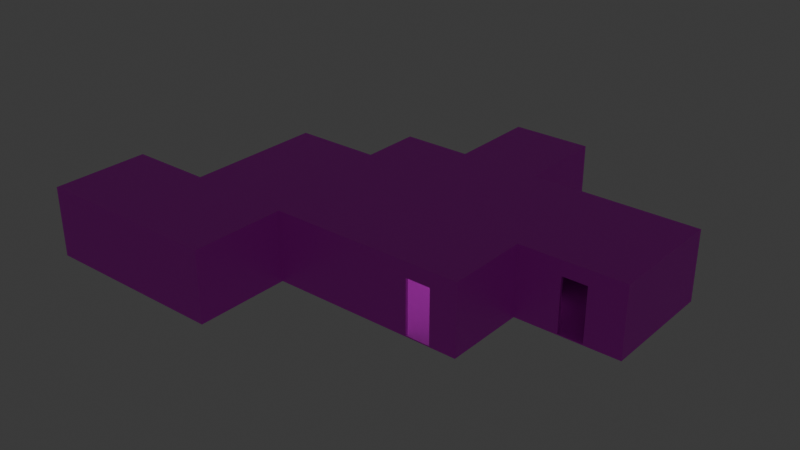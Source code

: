 # Source: v0.3.blend  (saved by Blender 5.1.29; exported with 4.5.12 LTS)
import bpy
from mathutils import Matrix  # noqa: F401  (used for matrix-valued properties, if any)

bpy.ops.wm.read_factory_settings(use_empty=True)
scene = bpy.context.scene
scene.name = 'Scene'

# ---- collections
col_collection = bpy.data.collections.new('Collection'); scene.collection.children.link(col_collection)

# ---- images (referenced by path relative to the original .blend; pixels are not part of the script)
import os
ASSET_DIR = os.environ.get("B2B_ASSET_DIR", "")  # directory of the original .blend (textures are referenced by path, not embedded)
HERE = os.path.dirname(os.path.abspath(__file__))  # packed textures are extracted next to this script under _unpacked/

def load_image(name, relpath, width, height, colorspace="sRGB"):
    """Load a texture the original file referenced (path relative to the .blend, or extracted next to this script)."""
    p = next((c for c in (os.path.join(HERE, relpath), os.path.join(ASSET_DIR, relpath)) if relpath and os.path.exists(c)), "")
    if p:
        img = bpy.data.images.load(p, check_existing=True)
        img.name = name
    else:  # same state as the original file: an image datablock whose file is absent (Cycles renders it pink)
        img = bpy.data.images.new(name, width, height)
        img.source = "FILE"
        img.filepath = "//" + (relpath or name)
    img.colorspace_settings.name = colorspace
    return img
img_concretew32bit_png = load_image('concreteW32bit.png', 'concreteW32bit.png', 1024, 1024, 'sRGB')
img_tilefloor16bit_png = load_image('tileFloor16bit.png', 'tileFloor16bit.png', 1024, 1024, 'sRGB')

# ---- materials (node trees are filled in below, after node groups)
mat_material_002 = bpy.data.materials.new('Material.002')
mat_material_001 = bpy.data.materials.new('Material.001')

# ---- material node trees
mat_material_002.use_nodes = True; mat_material_002.node_tree.nodes.clear()
_N = mat_material_002.node_tree.nodes; _L = mat_material_002.node_tree.links
n0 = _N.new('ShaderNodeBsdfPrincipled'); n0.name = 'Principled BSDF'; n0.location = (-200, 100)
n1 = _N.new('ShaderNodeOutputMaterial'); n1.name = 'Material Output'; n1.location = (200, 100)
n2 = _N.new('ShaderNodeTexImage'); n2.name = 'Image Texture'; n2.location = (-490, 80)
n2.image = img_concretew32bit_png
_L.new(n0.outputs[0], n1.inputs[0])
_L.new(n2.outputs[0], n0.inputs[0])
n1.is_active_output = True
mat_material_001.use_nodes = True; mat_material_001.node_tree.nodes.clear()
_N = mat_material_001.node_tree.nodes; _L = mat_material_001.node_tree.links
n0 = _N.new('ShaderNodeBsdfPrincipled'); n0.name = 'Principled BSDF'; n0.location = (-200, 100)
n1 = _N.new('ShaderNodeOutputMaterial'); n1.name = 'Material Output'; n1.location = (200, 100)
n2 = _N.new('ShaderNodeTexImage'); n2.name = 'Image Texture'; n2.location = (-490, 80)
n2.image = img_tilefloor16bit_png
_L.new(n0.outputs[0], n1.inputs[0])
_L.new(n2.outputs[0], n0.inputs[0])
n1.is_active_output = True

# ---- world
world_world = bpy.data.worlds.new('World'); scene.world = world_world
world_world.use_nodes = True; world_world.node_tree.nodes.clear()
_N = world_world.node_tree.nodes; _L = world_world.node_tree.links
n0 = _N.new('ShaderNodeOutputWorld'); n0.name = 'World Output'; n0.location = (200, 100)
n1 = _N.new('ShaderNodeBackground'); n1.name = 'Background'; n1.location = (-200, 100)
n1.inputs[0].default_value = (0.05088, 0.05088, 0.05088, 1.0)
_L.new(n1.outputs[0], n0.inputs[0])
n0.is_active_output = True
world_world.color = (0.05088, 0.05088, 0.05088)
world_world.sun_shadow_jitter_overblur = 0.0

# ---- lights
light_area = bpy.data.lights.new('Area', 'AREA')
light_area.energy = 22.6
light_area.size = 1.0
light_area.size_y = 1.0

# ---- meshes
me_plane = bpy.data.meshes.new('Plane')
me_plane.from_pydata([(-0.05, -2.325, 0.0), (0.05, -2.325, 0.0), (-0.05, -2.425, 0.0), (0.05, -2.425, 0.0), (-0.05, 0.5728, 0.0), (0.05, 0.5728, 0.0), (-0.05, 0.6728, 0.0), (0.05, 0.6728, 0.0), (-0.05, 1.249, 0.0), (0.05, 1.249, 0.0), (-0.05, 2.149, 0.0), (0.05, 2.149, 0.0), (-0.05003, 4.869, 0.0), (0.05, 4.869, 0.0), (-0.9129, -2.325, 0.0), (-0.9129, -2.425, 0.0), (-1.813, -2.325, 0.0), (-1.813, -2.425, 0.0), (-7.038, -2.325, 0.0), (-7.038, -2.425, 0.0), (-7.138, -2.325, 0.0), (-7.138, -2.425, 0.0), (-7.038, -5.795, 0.0), (-7.138, -5.795, 0.0), (-7.038, -5.895, 0.0), (-7.138, -5.895, 0.0), (-13.84, -5.795, 0.0), (-13.84, -5.895, 0.0), (-13.94, -5.795, 0.0), (-13.94, -5.895, 0.0), (-13.84, -3.716, 0.0), (-13.94, -3.716, 0.0), (-13.84, -2.716, 0.0), (-13.94, -2.716, 0.0), (-13.84, -2.425, 0.0), (-13.94, -2.425, 0.0), (-13.84, -2.325, 0.0), (-13.94, -2.325, 0.0), (-10.9, -2.425, 0.0), (-10.9, -2.325, 0.0), (-10.8, -2.425, 0.0), (-10.8, -2.325, 0.0), (-9.422, -2.425, 0.0), (-9.422, -2.325, 0.0), (-8.522, -2.425, 0.0), (-8.522, -2.325, 0.0), (-7.717, -2.425, 0.0), (-7.717, -2.325, 0.0), (-7.617, -2.425, 0.0), (-7.617, -2.325, 0.0), (-10.9, 2.678, 0.0), (-10.8, 2.678, 0.0), (-7.717, -1.423, 0.0), (-7.617, -1.423, 0.0), (-7.717, -0.5234, 0.0), (-7.617, -0.5234, 0.0), (-10.9, 2.778, 0.0), (-10.8, 2.778, 0.0), (-7.717, 2.678, 0.0), (-7.717, 2.778, 0.0), (-7.617, 2.678, 0.0), (-7.617, 2.778, 0.0), (-7.617, 2.678, 0.0), (-7.717, 4.869, 0.0), (-7.617, 4.869, 0.0), (-7.717, 4.969, 0.0), (-7.617, 4.969, 0.0), (-0.05003, 4.969, 0.0), (0.05, 4.969, 0.0), (1.636, 0.5728, 0.0), (1.636, 0.6728, 0.0), (3.738, 4.869, 0.0), (3.738, 4.969, 0.0), (2.536, 0.5728, 0.0), (2.536, 0.6728, 0.0), (3.739, 0.5728, 0.0), (3.739, 0.6728, 0.0), (3.839, 0.5728, 0.0), (3.838, 0.673, 0.0), (3.838, 4.869, 0.0), (3.838, 4.969, 0.0), (3.738, 0.6732, 0.0), (-5.201, 4.969, 0.0), (-5.201, 4.869, 0.0), (-5.101, 4.969, 0.0), (-5.101, 4.869, 0.0), (-4.169, 4.969, 0.0), (-4.169, 4.869, 0.0), (-3.269, 4.969, 0.0), (-3.269, 4.869, 0.0), (-2.393, 4.969, 0.0), (-2.393, 4.869, 0.0), (-2.293, 4.969, 0.0), (-2.293, 4.869, 0.0), (-5.201, 8.19, 0.0), (-5.101, 8.19, 0.0), (-2.393, 8.194, 0.0), (-2.293, 8.194, 0.0), (-5.201, 8.29, 0.0), (-5.101, 8.29, 0.0), (-2.393, 8.294, 0.0), (-2.293, 8.294, 0.0), (-0.05, -2.325, 2.0), (0.05, -2.325, 2.0), (-0.05, -2.425, 2.0), (0.05, -2.425, 2.0), (-0.05, 0.5728, 2.0), (0.05, 0.5728, 2.0), (-0.05, 0.6728, 2.0), (0.05, 0.6728, 2.0), (-0.05, 1.249, 2.0), (0.05, 1.249, 2.0), (-0.05, 2.149, 2.0), (0.05, 2.149, 2.0), (-0.05003, 4.869, 2.0), (0.05, 4.869, 2.0), (-0.9129, -2.425, 2.0), (-0.9129, -2.325, 2.0), (-1.813, -2.425, 2.0), (-1.813, -2.325, 2.0), (-7.038, -2.425, 2.0), (-7.038, -2.325, 2.0), (-7.138, -2.425, 2.0), (-7.138, -2.325, 2.0), (-7.038, -5.795, 2.0), (-7.138, -5.795, 2.0), (-7.038, -5.895, 2.0), (-7.138, -5.895, 2.0), (-13.84, -5.895, 2.0), (-13.84, -5.795, 2.0), (-13.94, -5.895, 2.0), (-13.94, -5.795, 2.0), (-13.94, -3.716, 2.0), (-13.84, -3.716, 2.0), (-13.94, -2.716, 2.0), (-13.84, -2.716, 2.0), (-13.94, -2.425, 2.0), (-13.84, -2.425, 2.0), (-13.94, -2.325, 2.0), (-13.84, -2.325, 2.0), (-10.9, -2.325, 2.0), (-10.9, -2.425, 2.0), (-10.8, -2.325, 2.0), (-10.8, -2.425, 2.0), (-9.422, -2.325, 2.0), (-9.422, -2.425, 2.0), (-8.522, -2.325, 2.0), (-8.522, -2.425, 2.0), (-7.717, -2.325, 2.0), (-7.717, -2.425, 2.0), (-7.617, -2.325, 2.0), (-7.617, -2.425, 2.0), (-7.617, -1.423, 2.0), (-7.717, -1.423, 2.0), (-10.9, 2.678, 2.0), (-10.8, 2.678, 2.0), (-7.717, -0.5234, 2.0), (-7.617, -0.5234, 2.0), (-10.9, 2.778, 2.0), (-10.8, 2.778, 2.0), (-7.717, 2.778, 2.0), (-7.717, 2.678, 2.0), (-7.617, 2.778, 2.0), (-7.617, 2.678, 2.0), (-7.617, 2.678, 2.0), (-7.717, 4.869, 2.0), (-7.617, 4.869, 2.0), (-7.717, 4.969, 2.0), (-7.617, 4.969, 2.0), (-0.05003, 4.969, 2.0), (0.05, 4.969, 2.0), (1.636, 0.6728, 2.0), (1.636, 0.5728, 2.0), (3.738, 4.969, 2.0), (3.738, 4.869, 2.0), (2.536, 0.6728, 2.0), (2.536, 0.5728, 2.0), (3.739, 0.6728, 2.0), (3.739, 0.5728, 2.0), (3.838, 0.673, 2.0), (3.839, 0.5728, 2.0), (3.838, 4.969, 2.0), (3.838, 4.869, 2.0), (3.738, 0.6732, 2.0), (-5.201, 4.969, 2.0), (-5.201, 4.869, 2.0), (-5.101, 4.969, 2.0), (-5.101, 4.869, 2.0), (-4.169, 4.969, 2.0), (-4.169, 4.869, 2.0), (-3.269, 4.969, 2.0), (-3.269, 4.869, 2.0), (-2.393, 4.969, 2.0), (-2.393, 4.869, 2.0), (-2.293, 4.969, 2.0), (-2.293, 4.869, 2.0), (-5.201, 8.19, 2.0), (-5.101, 8.19, 2.0), (-2.393, 8.194, 2.0), (-2.293, 8.194, 2.0), (-5.201, 8.29, 2.0), (-5.101, 8.29, 2.0), (-2.393, 8.294, 2.0), (-2.293, 8.294, 2.0), (-0.05, -2.325, 2.5), (0.05, -2.325, 2.5), (-0.05, -2.425, 2.5), (0.05, -2.425, 2.5), (-0.05, 0.5728, 2.5), (0.05, 0.5728, 2.5), (-0.05, 0.6728, 2.5), (0.05, 0.6728, 2.5), (-0.05, 1.249, 2.5), (0.05, 1.249, 2.5), (-0.05, 2.149, 2.5), (0.05, 2.149, 2.5), (-0.05003, 4.869, 2.5), (0.05, 4.869, 2.5), (-0.9129, -2.425, 2.5), (-0.9129, -2.325, 2.5), (-1.813, -2.425, 2.5), (-1.813, -2.325, 2.5), (-7.038, -2.425, 2.5), (-7.038, -2.325, 2.5), (-7.138, -2.425, 2.5), (-7.138, -2.325, 2.5), (-7.038, -5.795, 2.5), (-7.138, -5.795, 2.5), (-7.038, -5.895, 2.5), (-7.138, -5.895, 2.5), (-13.84, -5.895, 2.5), (-13.84, -5.795, 2.5), (-13.94, -5.895, 2.5), (-13.94, -5.795, 2.5), (-13.94, -3.716, 2.5), (-13.84, -3.716, 2.5), (-13.94, -2.716, 2.5), (-13.84, -2.716, 2.5), (-13.94, -2.425, 2.5), (-13.84, -2.425, 2.5), (-13.94, -2.325, 2.5), (-13.84, -2.325, 2.5), (-10.9, -2.325, 2.5), (-10.9, -2.425, 2.5), (-10.8, -2.325, 2.5), (-10.8, -2.425, 2.5), (-9.422, -2.325, 2.5), (-9.422, -2.425, 2.5), (-8.522, -2.325, 2.5), (-8.522, -2.425, 2.5), (-7.717, -2.325, 2.5), (-7.717, -2.425, 2.5), (-7.617, -2.325, 2.5), (-7.617, -2.425, 2.5), (-7.617, -1.423, 2.5), (-7.717, -1.423, 2.5), (-10.9, 2.678, 2.5), (-10.8, 2.678, 2.5), (-7.717, -0.5234, 2.5), (-7.617, -0.5234, 2.5), (-10.9, 2.778, 2.5), (-10.8, 2.778, 2.5), (-7.717, 2.778, 2.5), (-7.717, 2.678, 2.5), (-7.617, 2.778, 2.5), (-7.617, 2.678, 2.5), (-7.617, 2.678, 2.5), (-7.717, 4.869, 2.5), (-7.617, 4.869, 2.5), (-7.717, 4.969, 2.5), (-7.617, 4.969, 2.5), (-0.05003, 4.969, 2.5), (0.05, 4.969, 2.5), (1.636, 0.6728, 2.5), (1.636, 0.5728, 2.5), (3.738, 4.969, 2.5), (3.738, 4.869, 2.5), (2.536, 0.6728, 2.5), (2.536, 0.5728, 2.5), (3.739, 0.6728, 2.5), (3.739, 0.5728, 2.5), (3.838, 0.673, 2.5), (3.839, 0.5728, 2.5), (3.838, 4.969, 2.5), (3.838, 4.869, 2.5), (3.738, 0.6732, 2.5), (-5.201, 4.969, 2.5), (-5.201, 4.869, 2.5), (-5.101, 4.969, 2.5), (-5.101, 4.869, 2.5), (-4.169, 4.969, 2.5), (-4.169, 4.869, 2.5), (-3.269, 4.969, 2.5), (-3.269, 4.869, 2.5), (-2.393, 4.969, 2.5), (-2.393, 4.869, 2.5), (-2.293, 4.969, 2.5), (-2.293, 4.869, 2.5), (-5.201, 8.19, 2.5), (-5.101, 8.19, 2.5), (-2.393, 8.194, 2.5), (-2.293, 8.194, 2.5), (-5.201, 8.29, 2.5), (-5.101, 8.29, 2.5), (-2.393, 8.294, 2.5), (-2.293, 8.294, 2.5)], [], [(58, 161, 155, 51), (91, 193, 191, 89), (57, 159, 160, 59), (88, 190, 192, 90), (22, 124, 126, 24), (50, 154, 158, 56), (24, 126, 127, 25), (23, 125, 122, 21), (56, 158, 159, 57), (89, 191, 190, 88), (19, 120, 124, 22), (87, 189, 187, 85), (84, 186, 188, 86), (20, 123, 121, 18), (55, 157, 156, 54), (86, 188, 189, 87), (39, 140, 154, 50), (51, 155, 142, 41), (85, 187, 185, 83), (18, 121, 119, 16), (47, 148, 153, 52), (17, 118, 120, 19), (49, 150, 123, 20), (83, 185, 166, 64), (66, 168, 184, 82), (52, 153, 152, 53), (21, 122, 151, 48), (79, 182, 179, 78), (16, 119, 118, 17), (53, 152, 150, 49), (78, 179, 183, 81), (14, 117, 102, 0), (81, 183, 174, 71), (2, 104, 116, 15), (48, 151, 149, 46), (15, 116, 117, 14), (72, 173, 181, 80), (13, 115, 113, 11), (46, 149, 147, 44), (80, 181, 182, 79), (10, 112, 114, 12), (45, 146, 148, 47), (76, 177, 179, 78), (77, 180, 178, 75), (78, 179, 180, 77), (74, 175, 177, 76), (11, 113, 112, 10), (125, 227, 224, 122), (162, 264, 265, 163), (114, 216, 297, 195), (120, 222, 226, 124), (161, 263, 257, 155), (194, 296, 271, 169), (159, 261, 262, 160), (195, 297, 295, 193), (123, 225, 223, 121), (154, 256, 260, 158), (193, 295, 293, 191), (121, 223, 221, 119), (158, 260, 261, 159), (190, 292, 294, 192), (118, 220, 222, 120), (157, 156, 258, 259), (140, 242, 256, 154), (191, 190, 292, 293), (119, 118, 220, 221), (155, 257, 244, 142), (189, 291, 289, 187), (117, 219, 204, 102), (148, 250, 255, 153), (186, 288, 290, 188), (104, 206, 218, 116), (150, 252, 225, 123), (188, 189, 291, 290), (116, 218, 219, 117), (115, 217, 215, 113), (153, 152, 254, 255), (187, 289, 287, 185), (112, 214, 216, 114), (122, 224, 253, 151), (152, 254, 252, 150), (185, 287, 268, 166), (113, 112, 214, 215), (168, 270, 286, 184), (111, 213, 211, 109), (151, 253, 251, 149), (108, 210, 212, 110), (182, 284, 281, 179), (110, 111, 213, 212), (149, 251, 249, 147), (179, 281, 285, 183), (106, 208, 210, 108), (146, 248, 250, 148), (183, 285, 276, 174), (25, 127, 128, 27), (61, 162, 163, 60), (26, 129, 125, 23), (29, 130, 131, 28), (93, 195, 193, 91), (60, 163, 161, 58), (27, 128, 130, 29), (92, 194, 169, 67), (62, 164, 157, 55), (12, 114, 195, 93), (58, 161, 164, 62), (31, 132, 133, 30), (54, 156, 161, 58), (28, 131, 132, 31), (30, 133, 129, 26), (97, 199, 194, 92), (64, 166, 162, 61), (32, 135, 134, 33), (90, 192, 198, 96), (59, 160, 165, 63), (95, 197, 186, 84), (65, 167, 168, 66), (82, 184, 196, 94), (98, 200, 201, 99), (63, 165, 167, 65), (33, 134, 136, 35), (100, 202, 203, 101), (67, 169, 170, 68), (34, 137, 135, 32), (101, 203, 199, 97), (37, 138, 139, 36), (3, 105, 104, 2), (35, 136, 138, 37), (1, 103, 105, 3), (70, 171, 172, 69), (94, 196, 200, 98), (96, 198, 197, 95), (71, 174, 115, 13), (36, 139, 140, 39), (99, 201, 202, 100), (5, 107, 103, 1), (68, 170, 173, 72), (38, 141, 137, 34), (0, 102, 106, 4), (69, 172, 107, 5), (7, 109, 171, 70), (73, 176, 175, 74), (40, 143, 141, 38), (4, 106, 108, 6), (43, 144, 145, 42), (8, 110, 111, 9), (41, 142, 144, 43), (6, 108, 110, 8), (42, 145, 143, 40), (9, 111, 109, 7), (75, 178, 176, 73), (44, 147, 146, 45), (204, 206, 207, 205), (205, 209, 208, 204), (209, 211, 210, 208), (211, 213, 212, 210), (215, 217, 216, 214), (204, 219, 218, 206), (221, 223, 222, 220), (223, 225, 224, 222), (224, 227, 226, 222), (227, 229, 228, 226), (227, 231, 230, 229), (231, 233, 232, 230), (231, 235, 234, 233), (237, 239, 238, 236), (239, 241, 240, 238), (239, 243, 242, 241), (243, 245, 244, 242), (245, 247, 246, 244), (249, 251, 250, 248), (251, 253, 252, 250), (253, 224, 225, 252), (252, 254, 255, 250), (244, 257, 256, 242), (257, 261, 260, 256), (257, 263, 262, 261), (263, 265, 264, 262), (259, 266, 263, 258), (264, 268, 267, 262), (268, 270, 269, 267), (217, 272, 271, 216), (217, 276, 275, 272), (209, 274, 273, 211), (278, 280, 279, 277), (280, 282, 281, 279), (276, 284, 283, 275), (276, 285, 281, 284), (268, 287, 286, 270), (287, 289, 288, 286), (289, 291, 290, 288), (293, 295, 294, 292), (295, 297, 296, 294), (297, 216, 271, 296), (296, 301, 300, 294), (288, 299, 298, 286), (301, 305, 304, 300), (299, 303, 302, 298), (300, 304, 303, 299), (126, 228, 229, 127), (163, 265, 263, 161), (124, 226, 228, 126), (199, 301, 296, 194), (164, 266, 259, 157), (192, 294, 300, 198), (161, 263, 266, 164), (197, 299, 288, 186), (156, 258, 263, 161), (127, 229, 230, 128), (184, 286, 298, 196), (129, 231, 227, 125), (200, 302, 303, 201), (166, 268, 264, 162), (130, 232, 233, 131), (202, 304, 305, 203), (160, 262, 267, 165), (128, 230, 232, 130), (203, 305, 301, 199), (167, 269, 270, 168), (132, 133, 235, 234), (165, 267, 269, 167), (131, 233, 234, 132), (196, 298, 302, 200), (169, 271, 272, 170), (133, 235, 231, 129), (198, 300, 299, 197), (135, 134, 236, 237), (201, 303, 304, 202), (171, 172, 274, 273), (134, 236, 238, 136), (137, 239, 237, 135), (174, 276, 217, 115), (138, 240, 241, 139), (170, 272, 275, 173), (136, 238, 240, 138), (172, 274, 209, 107), (109, 211, 273, 171), (176, 278, 277, 175), (139, 241, 242, 140), (141, 243, 239, 137), (178, 280, 278, 176), (105, 207, 206, 104), (175, 277, 279, 177), (103, 205, 207, 105), (179, 281, 282, 180), (143, 245, 243, 141), (180, 282, 280, 178), (144, 145, 247, 246), (177, 279, 281, 179), (142, 244, 246, 144), (107, 209, 205, 103), (181, 283, 284, 182), (145, 247, 245, 143), (102, 204, 208, 106), (173, 275, 283, 181), (147, 249, 248, 146), (157, 152, 153, 156), (254, 152, 157, 259), (259, 258, 255, 254), (258, 156, 153, 255), (145, 144, 146, 147), (246, 248, 146, 144), (246, 247, 249, 248), (249, 247, 145, 147), (133, 132, 134, 135), (236, 134, 132, 234), (235, 133, 135, 237), (235, 237, 236, 234), (118, 119, 117, 116), (218, 220, 118, 116), (221, 219, 117, 119), (221, 220, 218, 219), (111, 110, 112, 113), (212, 214, 112, 110), (213, 215, 214, 212), (215, 213, 111, 113), (175, 176, 172, 171), (277, 175, 171, 273), (274, 172, 176, 278), (278, 277, 273, 274), (191, 293, 291, 189), (191, 189, 188, 190), (292, 190, 188, 290), (291, 293, 292, 290)])
_uv = me_plane.uv_layers.new(name='UVMap')
_uv.uv.foreach_set('vector', [5.184, 4.816, 4.337, 4.816, 4.337, 3.513, 5.184, 3.513, 0.9499, 0.2633, 0.1031, 0.2633, 0.1031, -0.1079, 0.9499, -0.1079, 5.184, 3.47, 4.337, 3.47, 4.337, 2.167, 5.184, 2.167, -1.943, 5.297, -2.79, 5.297, -2.79, 4.926, -1.943, 4.926, -1.943, 3.499, -2.79, 3.499, -2.79, 3.457, -1.943, 3.457, 0.9499, 1.298, 0.1031, 1.298, 0.1031, 1.255, 0.9499, 1.255, 3.067, -2.229, 2.22, -2.229, 2.22, -2.271, 3.067, -2.271, -0.8843, 4.883, -1.731, 4.883, -1.731, 3.457, -0.8843, 3.457, 5.184, 3.513, 4.337, 3.513, 4.337, 3.47, 5.184, 3.47, -0.2915, 4.303, -0.2915, 3.457, -0.2492, 3.457, -0.2492, 4.303, -1.943, 4.926, -2.79, 4.926, -2.79, 3.499, -1.943, 3.499, 0.9499, -0.489, 0.1031, -0.489, 0.1031, -0.8836, 0.9499, -0.8836, -1.943, 6.073, -2.79, 6.073, -2.79, 5.678, -1.943, 5.678, 0.9499, -2.151, 0.1031, -2.151, 0.1031, -2.194, 0.9499, -2.194, -0.4609, 4.303, -0.4609, 3.457, -0.4185, 3.457, -0.4185, 4.303, -0.2492, 4.303, -0.2492, 3.457, -0.2068, 3.457, -0.2068, 4.303, 0.9499, 3.416, 0.1031, 3.416, 0.1031, 1.298, 0.9499, 1.298, 4.126, 1.203, 3.279, 1.203, 3.279, -0.9158, 4.126, -0.9158, 0.9499, -0.8836, 0.1031, -0.8836, 0.1031, -0.926, 0.9499, -0.926, 0.9499, -2.194, 0.1031, -2.194, 0.1031, -4.406, 0.9499, -4.406, 4.126, -0.9158, 3.279, -0.9158, 3.279, -1.298, 4.126, -1.298, 2.008, 0.1059, 1.162, 0.1059, 1.162, -2.107, 2.008, -2.107, 0.9499, -1.949, 0.1031, -1.949, 0.1031, -2.151, 0.9499, -2.151, 0.9499, -0.926, 0.1031, -0.926, 0.1031, -1.949, 0.9499, -1.949, -4.06, 6.041, -4.907, 6.041, -4.907, 5.018, -4.06, 5.018, -0.4185, 4.303, -0.4185, 3.457, -0.3762, 3.457, -0.3762, 4.303, 3.067, 3.45, 2.22, 3.45, 2.22, 3.248, 3.067, 3.248, 4.126, 3.022, 3.279, 3.022, 3.279, 1.245, 4.126, 1.245, -0.3762, 4.303, -0.3762, 3.457, -0.3338, 3.457, -0.3338, 4.303, 4.126, -4.771, 3.279, -4.771, 3.279, -5.153, 4.126, -5.153, -0.8843, 4.515, -0.8843, 3.668, -0.8419, 3.668, -0.8419, 4.515, 0.9499, -4.787, 0.1031, -4.787, 0.1031, -5.153, 0.9499, -5.153, 5.184, -3.376, 4.337, -3.376, 4.337, -5.153, 5.184, -5.153, 2.008, 0.8523, 1.162, 0.8523, 1.162, 0.487, 2.008, 0.487, 3.067, 3.248, 2.22, 3.248, 2.22, 3.205, 3.067, 3.205, -0.7996, 4.515, -0.7996, 3.668, -0.7572, 3.668, -0.7572, 4.515, 2.008, 0.937, 1.162, 0.937, 1.162, 0.8946, 2.008, 0.8946, 4.126, 4.841, 3.279, 4.841, 3.279, 3.689, 4.126, 3.689, 3.067, 3.205, 2.22, 3.205, 2.22, 2.864, 3.067, 2.864, 4.126, 3.064, 3.279, 3.064, 3.279, 3.022, 4.126, 3.022, 2.008, -4.001, 1.162, -4.001, 1.162, -5.153, 2.008, -5.153, 4.126, 5.182, 3.279, 5.182, 3.279, 4.841, 4.126, 4.841, 3.067, 3.493, 2.22, 3.493, 2.22, 3.45, 3.067, 3.45, 0.9499, 5.02, 0.1031, 5.02, 0.1031, 4.978, 0.9499, 4.978, 4.126, 1.245, 3.279, 1.245, 3.279, 1.203, 4.126, 1.203, 3.067, 4.002, 2.22, 4.002, 2.22, 3.493, 3.067, 3.493, -0.5879, 4.303, -0.5879, 3.457, -0.5456, 3.457, -0.5456, 4.303, -1.731, 4.883, -1.943, 4.883, -1.943, 3.457, -1.731, 3.457, 6.07, -4.941, 6.07, -5.153, 6.112, -5.153, 6.112, -4.941, 0.1031, 1.255, -0.1086, 1.255, -0.1086, 0.3057, 0.1031, 0.3057, -2.79, 4.926, -3.001, 4.926, -3.001, 3.499, -2.79, 3.499, 4.337, 4.816, 4.126, 4.816, 4.126, 3.513, 4.337, 3.513, 1.162, 3.491, 0.9499, 3.491, 0.9499, 2.541, 1.162, 2.541, 4.337, 3.47, 4.126, 3.47, 4.126, 2.167, 4.337, 2.167, 0.1031, 0.3057, -0.1086, 0.3057, -0.1086, 0.2633, 0.1031, 0.2633, 0.1031, -2.151, -0.1086, -2.151, -0.1086, -2.194, 0.1031, -2.194, 0.1031, 1.298, -0.1086, 1.298, -0.1086, 1.255, 0.1031, 1.255, 0.1031, 0.2633, -0.1086, 0.2633, -0.1086, -0.1079, 0.1031, -0.1079, 0.1031, -2.194, -0.1086, -2.194, -0.1086, -4.406, 0.1031, -4.406, 4.337, 3.513, 4.126, 3.513, 4.126, 3.47, 4.337, 3.47, -2.79, 5.297, -3.001, 5.297, -3.001, 4.926, -2.79, 4.926, 1.162, 0.1059, 0.9499, 0.1059, 0.9499, -2.107, 1.162, -2.107, -0.3762, 4.515, -0.4185, 4.515, -0.4185, 4.303, -0.3762, 4.303, 0.1031, 3.416, -0.1086, 3.416, -0.1086, 1.298, 0.1031, 1.298, -0.842, 4.727, -0.8843, 4.727, -0.8843, 4.515, -0.842, 4.515, -0.3338, 4.515, -0.3762, 4.515, -0.3762, 4.303, -0.3338, 4.303, 3.279, 1.203, 3.067, 1.203, 3.067, -0.9158, 3.279, -0.9158, 0.1031, -0.489, -0.1086, -0.489, -0.1086, -0.8836, 0.1031, -0.8836, 0.1031, -4.787, -0.1086, -4.787, -0.1086, -5.153, 0.1031, -5.153, 3.279, -0.9158, 3.067, -0.9158, 3.067, -1.298, 3.279, -1.298, -2.79, 6.073, -3.001, 6.073, -3.001, 5.678, -2.79, 5.678, 1.162, 0.8523, 0.9499, 0.8523, 0.9499, 0.487, 1.162, 0.487, 0.1031, -1.949, -0.1086, -1.949, -0.1086, -2.151, 0.1031, -2.151, -0.7996, 4.727, -0.842, 4.727, -0.842, 4.515, -0.7996, 4.515, -0.7996, 3.668, -0.7996, 3.457, -0.7572, 3.457, -0.7572, 3.668, 3.279, 4.841, 3.067, 4.841, 3.067, 3.689, 3.279, 3.689, -0.2915, 4.515, -0.3338, 4.515, -0.3338, 4.303, -0.2915, 4.303, 0.1031, -0.8836, -0.1086, -0.8836, -0.1086, -0.926, 0.1031, -0.926, 1.162, -4.001, 0.9499, -4.001, 0.9499, -5.153, 1.162, -5.153, 2.22, 3.45, 2.008, 3.45, 2.008, 3.248, 2.22, 3.248, 3.279, -4.771, 3.067, -4.771, 3.067, -5.153, 3.279, -5.153, 0.1031, -0.926, -0.1086, -0.926, -0.1086, -1.949, 0.1031, -1.949, -0.5032, 4.515, -0.5456, 4.515, -0.5456, 4.303, -0.5032, 4.303, -4.907, 6.041, -5.118, 6.041, -5.118, 5.018, -4.907, 5.018, 3.279, 3.308, 3.067, 3.308, 3.067, 3.064, 3.279, 3.064, 2.22, 3.248, 2.008, 3.248, 2.008, 3.205, 2.22, 3.205, 1.162, -3.376, 0.9499, -3.376, 0.9499, -3.62, 1.162, -3.62, 3.279, 3.022, 3.067, 3.022, 3.067, 1.245, 3.279, 1.245, -0.4609, 4.515, -0.5032, 4.515, -0.5032, 4.303, -0.4609, 4.303, 2.22, 3.205, 2.008, 3.205, 2.008, 2.864, 2.22, 2.864, -0.8843, 3.668, -0.8843, 3.457, -0.8419, 3.457, -0.8419, 3.668, 1.162, -3.334, 0.9499, -3.334, 0.9499, -3.376, 1.162, -3.376, 3.279, 5.182, 3.067, 5.182, 3.067, 4.841, 3.279, 4.841, 4.337, -3.376, 4.126, -3.376, 4.126, -5.153, 4.337, -5.153, 3.067, -2.271, 2.22, -2.271, 2.22, -5.11, 3.067, -5.11, 6.07, -4.094, 6.07, -4.941, 6.112, -4.941, 6.112, -4.094, 3.067, 0.6109, 2.22, 0.6109, 2.22, -2.229, 3.067, -2.229, -3.001, 4.968, -3.848, 4.968, -3.848, 4.926, -3.001, 4.926, 0.9499, 0.3057, 0.1031, 0.3057, 0.1031, 0.2633, 0.9499, 0.2633, 5.184, 4.858, 4.337, 4.858, 4.337, 4.816, 5.184, 4.816, 3.067, -5.11, 2.22, -5.11, 2.22, -5.153, 3.067, -5.153, 2.008, 3.491, 1.162, 3.491, 1.162, 2.541, 2.008, 2.541, 4.126, -3.034, 3.279, -3.034, 3.279, -4.39, 4.126, -4.39, 0.9499, 1.255, 0.1031, 1.255, 0.1031, 0.3057, 0.9499, 0.3057, -0.7149, 4.515, -0.7149, 3.668, -0.6726, 3.668, -0.6726, 4.515, -0.6726, 4.303, -0.6726, 3.457, -0.6302, 3.457, -0.6302, 4.303, 4.126, -1.679, 3.279, -1.679, 3.279, -3.034, 4.126, -3.034, -3.001, 4.926, -3.848, 4.926, -3.848, 4.046, -3.001, 4.046, 2.008, 4.371, 1.162, 4.371, 1.162, 3.491, 2.008, 3.491, 5.184, -2.011, 4.337, -2.011, 4.337, -3.376, 5.184, -3.376, 5.184, -4.094, 5.184, -4.941, 6.07, -4.941, 6.07, -4.094, -0.6302, 4.303, -0.6302, 3.457, -0.5879, 3.457, -0.5879, 4.303, 5.184, 0.8031, 4.337, 0.8031, 4.337, -0.5623, 5.184, -0.5623, 5.184, -3.036, 5.184, -3.882, 6.07, -3.882, 6.07, -3.036, 5.184, 2.167, 4.337, 2.167, 4.337, 0.8031, 5.184, 0.8031, -4.06, 6.083, -4.907, 6.083, -4.907, 6.041, -4.06, 6.041, 5.184, -0.5623, 4.337, -0.5623, 4.337, -1.926, 5.184, -1.926, 2.008, 6.149, 1.162, 6.149, 1.162, 6.107, 2.008, 6.107, 6.07, -3.036, 6.07, -3.882, 6.112, -3.882, 6.112, -3.036, -3.001, 3.622, -3.848, 3.622, -3.848, 3.499, -3.001, 3.499, 2.008, 4.96, 1.162, 4.96, 1.162, 4.917, 2.008, 4.917, 2.008, 2.541, 1.162, 2.541, 1.162, 2.499, 2.008, 2.499, 2.008, 4.917, 1.162, 4.917, 1.162, 4.794, 2.008, 4.794, 5.184, -1.968, 4.337, -1.968, 4.337, -2.011, 5.184, -2.011, 5.184, 6.149, 4.337, 6.149, 4.337, 6.107, 5.184, 6.107, 2.008, 0.8946, 1.162, 0.8946, 1.162, 0.8523, 2.008, 0.8523, -3.001, 3.499, -3.848, 3.499, -3.848, 3.457, -3.001, 3.457, -0.8843, 4.926, -1.731, 4.926, -1.731, 4.883, -0.8843, 4.883, -0.5456, 4.303, -0.5456, 3.457, -0.5032, 3.457, -0.5032, 4.303, 5.184, -1.926, 4.337, -1.926, 4.337, -1.968, 5.184, -1.968, -3.001, 6.115, -3.848, 6.115, -3.848, 4.968, -3.001, 4.968, -4.06, 5.018, -4.907, 5.018, -4.907, 3.457, -4.06, 3.457, 5.184, 6.107, 4.337, 6.107, 4.337, 4.858, 5.184, 4.858, 2.008, 6.107, 1.162, 6.107, 1.162, 4.96, 2.008, 4.96, -0.8843, 6.153, -1.731, 6.153, -1.731, 4.926, -0.8843, 4.926, 2.008, 2.499, 1.162, 2.499, 1.162, 0.937, 2.008, 0.937, 3.067, 1.859, 2.22, 1.859, 2.22, 0.6109, 3.067, 0.6109, 2.008, -2.107, 1.162, -2.107, 1.162, -3.334, 2.008, -3.334, 0.9499, 4.087, 0.1031, 4.087, 0.1031, 3.416, 0.9499, 3.416, 3.067, 5.054, 2.22, 5.054, 2.22, 4.383, 3.067, 4.383, -0.8419, 4.515, -0.8419, 3.668, -0.7996, 3.668, -0.7996, 4.515, 3.067, 1.902, 2.22, 1.902, 2.22, 1.859, 3.067, 1.859, 2.008, -3.334, 1.162, -3.334, 1.162, -3.376, 2.008, -3.376, -0.3338, 4.303, -0.3338, 3.457, -0.2915, 3.457, -0.2915, 4.303, -0.5032, 4.303, -0.5032, 3.457, -0.4609, 3.457, -0.4609, 4.303, 4.126, 6.144, 3.279, 6.144, 3.279, 5.563, 4.126, 5.563, 2.008, -3.376, 1.162, -3.376, 1.162, -3.62, 2.008, -3.62, 3.067, 2.483, 2.22, 2.483, 2.22, 1.902, 3.067, 1.902, 4.126, 3.308, 3.279, 3.308, 3.279, 3.064, 4.126, 3.064, 0.9499, 4.978, 0.1031, 4.978, 0.1031, 4.468, 0.9499, 4.468, -0.7572, 4.515, -0.7572, 3.668, -0.7149, 3.668, -0.7149, 4.515, -0.3721, 0.1256, -0.3417, 0.09611, -0.3123, 0.1265, -0.3427, 0.156, -0.3427, 0.156, -1.224, 1.009, -1.254, 0.9789, -0.3721, 0.1256, -1.224, 1.009, -1.255, 1.039, -1.284, 1.008, -1.254, 0.9789, -1.255, 1.039, -1.43, 1.209, -1.46, 1.178, -1.284, 1.008, -1.704, 1.474, -2.531, 2.275, -2.561, 2.244, -1.733, 1.443, -0.3721, 0.1256, -0.6262, -0.137, -0.5958, -0.1664, -0.3417, 0.09611, -0.8913, -0.4108, -2.43, -2.0, -2.4, -2.03, -0.8609, -0.4402, -2.43, -2.0, -2.46, -2.031, -2.429, -2.06, -2.4, -2.03, -2.429, -2.06, -1.404, -3.053, -1.374, -3.022, -2.4, -2.03, -1.404, -3.053, -1.373, -3.082, -1.344, -3.052, -1.374, -3.022, -1.404, -3.053, -3.379, -5.093, -3.348, -5.122, -1.373, -3.082, -3.379, -5.093, -3.408, -5.123, -3.378, -5.153, -3.348, -5.122, -3.379, -5.093, -4.011, -4.481, -4.041, -4.511, -3.408, -5.123, -4.315, -4.186, -4.404, -4.1, -4.433, -4.131, -4.345, -4.217, -4.404, -4.1, -4.434, -4.071, -4.464, -4.101, -4.433, -4.131, -4.404, -4.1, -3.536, -3.203, -3.566, -3.174, -4.434, -4.071, -3.536, -3.203, -3.506, -3.173, -3.537, -3.144, -3.566, -3.174, -3.506, -3.173, -3.102, -2.755, -3.132, -2.726, -3.537, -3.144, -2.837, -2.481, -2.6, -2.236, -2.63, -2.207, -2.867, -2.452, -2.6, -2.236, -2.57, -2.206, -2.6, -2.177, -2.63, -2.207, -2.57, -2.206, -2.429, -2.06, -2.46, -2.031, -2.6, -2.177, -2.6, -2.177, -2.875, -1.911, -2.904, -1.941, -2.63, -2.207, -3.537, -3.144, -5.059, -1.67, -5.088, -1.701, -3.566, -3.174, -5.059, -1.67, -5.089, -1.641, -5.118, -1.671, -5.088, -1.701, -5.059, -1.67, -4.152, -0.7336, -4.182, -0.7041, -5.089, -1.641, -4.152, -0.7336, -4.123, -0.7031, -4.153, -0.6737, -4.182, -0.7041, -3.149, -1.646, -4.123, -0.7032, -4.152, -0.7336, -3.178, -1.676, -4.153, -0.6737, -4.789, -0.05789, -4.819, -0.08831, -4.182, -0.7041, -4.789, -0.05789, -4.82, -0.02845, -4.849, -0.05887, -4.819, -0.08831, -2.531, 2.275, -2.562, 2.304, -2.591, 2.274, -2.561, 2.244, -2.531, 2.275, -1.445, 3.397, -1.476, 3.426, -2.562, 2.304, -1.224, 1.009, -0.7573, 1.492, -0.7877, 1.521, -1.255, 1.039, -0.4922, 1.766, -0.138, 2.132, -0.1685, 2.161, -0.5227, 1.795, -0.138, 2.132, -0.1086, 2.162, -0.1391, 2.191, -0.1685, 2.161, -1.445, 3.397, -1.416, 3.427, -1.446, 3.457, -1.476, 3.426, -1.445, 3.397, -0.1686, 2.161, -0.1391, 2.191, -1.416, 3.427, -4.789, -0.05789, -4.078, 0.6769, -4.108, 0.7064, -4.82, -0.02845, -4.078, 0.6769, -4.048, 0.7074, -4.079, 0.7368, -4.108, 0.7064, -4.048, 0.7074, -3.774, 0.9909, -3.804, 1.02, -4.079, 0.7368, -3.509, 1.265, -3.251, 1.531, -3.281, 1.561, -3.539, 1.294, -3.251, 1.531, -3.221, 1.562, -3.252, 1.591, -3.281, 1.561, -3.221, 1.562, -2.561, 2.244, -2.591, 2.274, -3.252, 1.591, -3.252, 1.591, -4.233, 2.541, -4.262, 2.511, -3.281, 1.561, -4.079, 0.7368, -5.059, 1.685, -5.088, 1.655, -4.108, 0.7064, -4.233, 2.541, -4.263, 2.57, -4.293, 2.54, -4.262, 2.511, -5.059, 1.685, -5.089, 1.715, -5.118, 1.684, -5.088, 1.655, -4.262, 2.511, -4.293, 2.54, -5.089, 1.715, -5.059, 1.685, 2.22, -2.229, 2.008, -2.229, 2.008, -2.271, 2.22, -2.271, 4.337, 4.858, 4.126, 4.858, 4.126, 4.816, 4.337, 4.816, -2.79, 3.499, -3.001, 3.499, -3.001, 3.457, -2.79, 3.457, 4.337, -2.011, 4.126, -2.011, 4.126, -3.376, 4.337, -3.376, 3.279, -3.034, 3.067, -3.034, 3.067, -4.39, 3.279, -4.39, 4.337, 0.8031, 4.126, 0.8031, 4.126, -0.5623, 4.337, -0.5623, -0.7149, 3.668, -0.7149, 3.457, -0.6726, 3.457, -0.6726, 3.668, 4.337, 2.167, 4.126, 2.167, 4.126, 0.8031, 4.337, 0.8031, 3.279, -1.679, 3.067, -1.679, 3.067, -3.034, 3.279, -3.034, 2.22, -2.271, 2.008, -2.271, 2.008, -5.11, 2.22, -5.11, 4.337, -0.5623, 4.126, -0.5623, 4.126, -1.926, 4.337, -1.926, 2.22, 0.6109, 2.008, 0.6109, 2.008, -2.229, 2.22, -2.229, 1.162, 6.149, 0.9499, 6.149, 0.9499, 6.107, 1.162, 6.107, 5.184, -4.941, 5.184, -5.153, 6.07, -5.153, 6.07, -4.941, -3.848, 4.968, -4.06, 4.968, -4.06, 4.926, -3.848, 4.926, 1.162, 4.96, 0.9499, 4.96, 0.9499, 4.917, 1.162, 4.917, 5.184, -3.882, 5.184, -4.094, 6.07, -4.094, 6.07, -3.882, 2.22, -5.11, 2.008, -5.11, 2.008, -5.153, 2.22, -5.153, 4.337, -1.968, 4.126, -1.968, 4.126, -2.011, 4.337, -2.011, -4.907, 6.083, -5.118, 6.083, -5.118, 6.041, -4.907, 6.041, -0.5879, 4.515, -0.6302, 4.515, -0.6302, 4.303, -0.5879, 4.303, 6.07, -3.882, 6.07, -4.094, 6.112, -4.094, 6.112, -3.882, -3.848, 4.926, -4.06, 4.926, -4.06, 4.046, -3.848, 4.046, 4.337, -1.926, 4.126, -1.926, 4.126, -1.968, 4.337, -1.968, 1.162, 2.541, 0.9499, 2.541, 0.9499, 2.499, 1.162, 2.499, 1.162, 4.371, 0.9499, 4.371, 0.9499, 3.491, 1.162, 3.491, -3.848, 6.115, -4.06, 6.115, -4.06, 4.968, -3.848, 4.968, -0.5456, 4.515, -0.5879, 4.515, -0.5879, 4.303, -0.5456, 4.303, 1.162, 6.107, 0.9499, 6.107, 0.9499, 4.96, 1.162, 4.96, -0.4185, 4.515, -0.4609, 4.515, -0.4609, 4.303, -0.4185, 4.303, -3.848, 3.622, -4.06, 3.622, -4.06, 3.499, -3.848, 3.499, 1.162, 4.917, 0.9499, 4.917, 0.9499, 4.794, 1.162, 4.794, -4.907, 5.018, -5.118, 5.018, -5.118, 3.457, -4.907, 3.457, 4.337, 6.149, 4.126, 6.149, 4.126, 6.107, 4.337, 6.107, 1.162, 2.499, 0.9499, 2.499, 0.9499, 0.937, 1.162, 0.937, -3.848, 3.499, -4.06, 3.499, -4.06, 3.457, -3.848, 3.457, 0.1031, 4.087, -0.1086, 4.087, -0.1086, 3.416, 0.1031, 3.416, 2.22, 5.054, 2.008, 5.054, 2.008, 4.383, 2.22, 4.383, -0.8419, 3.668, -0.8419, 3.457, -0.7996, 3.457, -0.7996, 3.668, 4.337, 6.107, 4.126, 6.107, 4.126, 4.858, 4.337, 4.858, 2.22, 1.859, 2.008, 1.859, 2.008, 0.6109, 2.22, 0.6109, 0.1031, 4.978, -0.1086, 4.978, -0.1086, 4.468, 0.1031, 4.468, 1.162, 0.8946, 0.9499, 0.8946, 0.9499, 0.8523, 1.162, 0.8523, 2.22, 4.002, 2.008, 4.002, 2.008, 3.493, 2.22, 3.493, -1.731, 4.926, -1.943, 4.926, -1.943, 4.883, -1.731, 4.883, 3.279, 1.245, 3.067, 1.245, 3.067, 1.203, 3.279, 1.203, 2.22, 1.902, 2.008, 1.902, 2.008, 1.859, 2.22, 1.859, 0.1031, 5.02, -0.1086, 5.02, -0.1086, 4.978, 0.1031, 4.978, -0.2492, 4.515, -0.2915, 4.515, -0.2915, 4.303, -0.2492, 4.303, 2.22, 3.493, 2.008, 3.493, 2.008, 3.45, 2.22, 3.45, 3.279, 6.144, 3.067, 6.144, 3.067, 5.563, 3.279, 5.563, -1.731, 6.153, -1.943, 6.153, -1.943, 4.926, -1.731, 4.926, 3.279, 3.064, 3.067, 3.064, 3.067, 3.022, 3.279, 3.022, 2.22, 2.483, 2.008, 2.483, 2.008, 1.902, 2.22, 1.902, 1.162, -2.107, 0.9499, -2.107, 0.9499, -3.334, 1.162, -3.334, 1.162, 0.937, 0.9499, 0.937, 0.9499, 0.8946, 1.162, 0.8946, -0.7572, 3.668, -0.7572, 3.457, -0.7149, 3.457, -0.7149, 3.668, -0.1645, 4.6, -0.1645, 4.219, -0.1222, 4.219, -0.1222, 4.6, 3.067, -4.771, 3.279, -4.771, 3.279, -4.39, 3.067, -4.39, -3.149, -1.646, -3.178, -1.676, -2.904, -1.941, -2.875, -1.911, 3.067, -1.679, 3.279, -1.679, 3.279, -1.298, 3.067, -1.298, -0.2068, 4.261, -0.1645, 4.261, -0.1645, 4.642, -0.2068, 4.642, 3.067, 5.563, 3.067, 5.182, 3.279, 5.182, 3.279, 5.563, -3.132, -2.726, -3.102, -2.755, -2.837, -2.481, -2.867, -2.452, 2.008, 2.864, 2.008, 2.483, 2.22, 2.483, 2.22, 2.864, -0.2068, 3.457, -0.1645, 3.457, -0.1645, 3.88, -0.2068, 3.88, -4.06, 3.622, -3.848, 3.622, -3.848, 4.046, -4.06, 4.046, 0.9499, 4.371, 1.162, 4.371, 1.162, 4.794, 0.9499, 4.794, -4.011, -4.481, -4.315, -4.186, -4.345, -4.217, -4.041, -4.511, -0.1645, 3.457, -0.1222, 3.457, -0.1222, 3.838, -0.1645, 3.838, 0.9499, 0.487, 0.9499, 0.1059, 1.162, 0.1059, 1.162, 0.487, -0.1086, -4.406, -0.1086, -4.787, 0.1031, -4.787, 0.1031, -4.406, -0.8913, -0.4108, -0.8609, -0.4402, -0.5958, -0.1664, -0.6262, -0.137, -0.2068, 3.88, -0.1645, 3.88, -0.1645, 4.261, -0.2068, 4.261, 0.9499, -3.62, 0.9499, -4.001, 1.162, -4.001, 1.162, -3.62, -1.43, 1.209, -1.704, 1.474, -1.733, 1.443, -1.46, 1.178, 3.067, 3.689, 3.067, 3.308, 3.279, 3.308, 3.279, 3.689, -0.1222, 4.219, -0.1645, 4.219, -0.1645, 3.838, -0.1222, 3.838, 2.008, 4.002, 2.22, 4.002, 2.22, 4.383, 2.008, 4.383, -0.1086, 4.087, 0.1031, 4.087, 0.1031, 4.468, -0.1086, 4.468, -0.4922, 1.766, -0.5227, 1.795, -0.7877, 1.521, -0.7573, 1.492, 0.1031, -0.1079, -0.1086, -0.1079, -0.1086, -0.489, 0.1031, -0.489, -0.6726, 4.684, -0.6726, 4.303, -0.6302, 4.303, -0.6302, 4.684, -3.001, 5.297, -2.79, 5.297, -2.79, 5.678, -3.001, 5.678, -3.774, 0.9909, -3.509, 1.265, -3.539, 1.294, -3.804, 1.02])
me_plane.materials.append(mat_material_002)
me_plane.update()
me_plane_001 = bpy.data.meshes.new('Plane.001')
me_plane_001.from_pydata([(5.038, -3.419, -0.1014), (4.938, -3.519, -0.1014), (5.038, -3.519, -0.1014), (5.038, -0.5213, -0.1014), (4.075, -3.519, -0.1014), (3.175, -3.519, -0.1014), (-2.05, -3.519, -0.1014), (-2.05, -6.889, -0.1014), (-2.05, -6.989, -0.1014), (-2.15, -6.989, -0.1014), (-8.856, -6.989, -0.1014), (-8.956, -6.889, -0.1014), (-8.956, -6.989, -0.1014), (-8.956, -4.81, -0.1014), (-8.956, -3.81, -0.1014), (-8.956, -3.519, -0.1014), (-8.856, -3.419, -0.1014), (-8.956, -3.419, -0.1014), (-5.908, -3.419, -0.1014), (-5.908, 1.584, -0.1014), (-5.908, 1.684, -0.1014), (-5.808, 1.684, -0.1014), (-2.729, 1.684, -0.1014), (-2.729, 3.775, -0.1014), (-2.729, 3.875, -0.1014), (-2.629, 3.875, -0.1014), (4.937, 3.875, -0.1014), (5.038, 3.875, -0.1014), (6.623, -0.5213, -0.1014), (8.726, 3.875, -0.1014), (7.523, -0.5213, -0.1014), (8.726, -0.5213, -0.1014), (8.826, -0.5213, -0.1014), (8.826, -0.4211, -0.1014), (8.826, 3.775, -0.1014), (8.826, 3.875, -0.1014), (-0.2139, 3.875, -0.1014), (2.695, 3.875, -0.1014), (-0.2139, 7.096, -0.1014), (2.695, 7.1, -0.1014), (-0.2139, 7.196, -0.1014), (-0.1139, 7.196, -0.1014), (2.595, 7.2, -0.1014), (2.695, 7.2, -0.1014), (4.938, -3.519, 0.1014), (5.038, -3.519, 0.1014), (5.038, -3.419, 0.1014), (5.038, -0.5213, 0.1014), (4.075, -3.519, 0.1014), (3.175, -3.519, 0.1014), (-2.05, -3.519, 0.1014), (-2.05, -6.889, 0.1014), (-2.05, -6.989, 0.1014), (-2.15, -6.989, 0.1014), (-8.856, -6.989, 0.1014), (-8.956, -6.989, 0.1014), (-8.956, -6.889, 0.1014), (-8.956, -4.81, 0.1014), (-8.956, -3.81, 0.1014), (-8.956, -3.519, 0.1014), (-8.956, -3.419, 0.1014), (-8.856, -3.419, 0.1014), (-5.908, -3.419, 0.1014), (-5.908, 1.584, 0.1014), (-5.908, 1.684, 0.1014), (-5.808, 1.684, 0.1014), (-2.729, 1.684, 0.1014), (-2.729, 3.775, 0.1014), (-2.729, 3.875, 0.1014), (-2.629, 3.875, 0.1014), (4.937, 3.875, 0.1014), (5.038, 3.875, 0.1014), (8.726, 3.875, 0.1014), (6.623, -0.5213, 0.1014), (7.523, -0.5213, 0.1014), (8.726, -0.5213, 0.1014), (8.826, -0.4211, 0.1014), (8.826, -0.5213, 0.1014), (8.826, 3.875, 0.1014), (8.826, 3.775, 0.1014), (-0.2139, 3.875, 0.1014), (2.695, 3.875, 0.1014), (2.695, 7.1, 0.1014), (-0.2139, 7.096, 0.1014), (-0.2139, 7.196, 0.1014), (-0.1139, 7.196, 0.1014), (2.595, 7.2, 0.1014), (2.695, 7.2, 0.1014)], [], [(2, 1, 4, 5, 6, 7, 8, 9, 10, 12, 11, 13, 14, 15, 17, 16, 18, 19, 20, 21, 22, 23, 24, 25, 36, 38, 40, 41, 42, 43, 39, 37, 26, 27, 29, 35, 34, 33, 32, 31, 30, 28, 3, 0), (45, 46, 47, 73, 74, 75, 77, 76, 79, 78, 72, 71, 70, 81, 82, 87, 86, 85, 84, 83, 80, 69, 68, 67, 66, 65, 64, 63, 62, 61, 60, 59, 58, 57, 56, 55, 54, 53, 52, 51, 50, 49, 48, 44), (15, 14, 58, 59), (39, 43, 87, 82), (2, 0, 46, 45), (28, 30, 74, 73), (16, 17, 60, 61), (40, 38, 83, 84), (0, 3, 47, 46), (30, 31, 75, 74), (17, 15, 59, 60), (42, 41, 85, 86), (4, 1, 44, 48), (32, 33, 76, 77), (18, 16, 61, 62), (5, 4, 48, 49), (31, 32, 77, 75), (19, 18, 62, 63), (6, 5, 49, 50), (34, 35, 78, 79), (21, 20, 64, 65), (7, 6, 50, 51), (35, 29, 72, 78), (20, 19, 63, 64), (9, 8, 52, 53), (33, 34, 79, 76), (22, 21, 65, 66), (8, 7, 51, 52), (36, 25, 69, 80), (23, 22, 66, 67), (10, 9, 53, 54), (26, 37, 81, 70), (25, 24, 68, 69), (11, 12, 55, 56), (37, 39, 82, 81), (24, 23, 67, 68), (12, 10, 54, 55), (38, 36, 80, 83), (27, 26, 70, 71), (13, 11, 56, 57), (41, 40, 84, 85), (29, 27, 71, 72), (14, 13, 57, 58), (43, 42, 86, 87), (1, 2, 45, 44), (3, 28, 73, 47)])
_uv = me_plane_001.uv_layers.new(name='UVMap')
_uv.uv.foreach_set('vector', [3.347, 2.53, 3.29, 2.53, 2.802, 2.53, 2.293, 2.53, -0.6641, 2.53, -0.6641, 4.436, -0.6641, 4.493, -0.7207, 4.493, -4.515, 4.493, -4.572, 4.493, -4.572, 4.436, -4.572, 3.26, -4.572, 2.694, -4.572, 2.53, -4.572, 2.473, -4.515, 2.473, -2.847, 2.473, -2.847, -0.358, -2.847, -0.4146, -2.79, -0.4146, -1.048, -0.4146, -1.048, -1.598, -1.048, -1.654, -0.9916, -1.654, 0.3751, -1.654, 0.3751, -3.477, 0.3751, -3.533, 0.4317, -3.533, 1.965, -3.536, 2.021, -3.536, 2.021, -3.479, 2.021, -1.654, 3.29, -1.654, 3.347, -1.654, 5.434, -1.654, 5.49, -1.654, 5.49, -1.598, 5.49, 0.7765, 5.49, 0.8332, 5.434, 0.8332, 4.753, 0.8332, 4.244, 0.8332, 3.347, 0.8332, 3.347, 2.473, 3.347, 2.53, 3.347, 2.473, 3.347, 0.8332, 4.244, 0.8332, 4.753, 0.8332, 5.434, 0.8332, 5.49, 0.8332, 5.49, 0.7765, 5.49, -1.598, 5.49, -1.654, 5.434, -1.654, 3.347, -1.654, 3.29, -1.654, 2.021, -1.654, 2.021, -3.479, 2.021, -3.536, 1.965, -3.536, 0.4317, -3.533, 0.3751, -3.533, 0.3751, -3.477, 0.3751, -1.654, -0.9916, -1.654, -1.048, -1.654, -1.048, -1.598, -1.048, -0.4146, -2.79, -0.4146, -2.847, -0.4146, -2.847, -0.358, -2.847, 2.473, -4.515, 2.473, -4.572, 2.473, -4.572, 2.53, -4.572, 2.694, -4.572, 3.26, -4.572, 4.436, -4.572, 4.493, -4.515, 4.493, -0.7207, 4.493, -0.6641, 4.493, -0.6641, 4.436, -0.6641, 2.53, 2.293, 2.53, 2.802, 2.53, 3.29, 2.53, 0.0, 0.0, 0.0, 0.0, 0.0, 0.0, 0.0, 0.0, 0.0, 0.0, 0.0, 0.0, 0.0, 0.0, 0.0, 0.0, 0.0, 0.0, 0.0, 0.0, 0.0, 0.0, 0.0, 0.0, 0.0, 0.0, 0.0, 0.0, 0.0, 0.0, 0.0, 0.0, 0.0, 0.0, 0.0, 0.0, 0.0, 0.0, 0.0, 0.0, 0.0, 0.0, 0.0, 0.0, 0.0, 0.0, 0.0, 0.0, 0.0, 0.0, 0.0, 0.0, 0.0, 0.0, 0.0, 0.0, 0.0, 0.0, 0.0, 0.0, 0.0, 0.0, 0.0, 0.0, 0.0, 0.0, 0.0, 0.0, 0.0, 0.0, 0.0, 0.0, 0.0, 0.0, 0.0, 0.0, 0.0, 0.0, 0.0, 0.0, 0.0, 0.0, 0.0, 0.0, 0.0, 0.0, 0.0, 0.0, 0.0, 0.0, 0.0, 0.0, 0.0, 0.0, 0.0, 0.0, 0.0, 0.0, 0.0, 0.0, 0.0, 0.0, 0.0, 0.0, 0.0, 0.0, 0.0, 0.0, 0.0, 0.0, 0.0, 0.0, 0.0, 0.0, 0.0, 0.0, 0.0, 0.0, 0.0, 0.0, 0.0, 0.0, 0.0, 0.0, 0.0, 0.0, 0.0, 0.0, 0.0, 0.0, 0.0, 0.0, 0.0, 0.0, 0.0, 0.0, 0.0, 0.0, 0.0, 0.0, 0.0, 0.0, 0.0, 0.0, 0.0, 0.0, 0.0, 0.0, 0.0, 0.0, 0.0, 0.0, 0.0, 0.0, 0.0, 0.0, 0.0, 0.0, 0.0, 0.0, 0.0, 0.0, 0.0, 0.0, 0.0, 0.0, 0.0, 0.0, 0.0, 0.0, 0.0, 0.0, 0.0, 0.0, 0.0, 0.0, 0.0, 0.0, 0.0, 0.0, 0.0, 0.0, 0.0, 0.0, 0.0, 0.0, 0.0, 0.0, 0.0, 0.0, 0.0, 0.0, 0.0, 0.0, 0.0, 0.0, 0.0, 0.0, 0.0, 0.0, 0.0, 0.0, 0.0, 0.0, 0.0, 0.0, 0.0, 0.0, 0.0, 0.0, 0.0, 0.0, 0.0, 0.0, 0.0, 0.0, 0.0, 0.0, 0.0, 0.0, 0.0, 0.0, 0.0, 0.0, 0.0, 0.0, 0.0, 0.0, 0.0, 0.0, 0.0, 0.0, 0.0, 0.0, 0.0, 0.0, 0.0, 0.0, 0.0, 0.0, 0.0, 0.0, 0.0, 0.0, 0.0, 0.0, 0.0, 0.0, 0.0, 0.0, 0.0, 0.0, 0.0, 0.0, 0.0, 0.0, 0.0, 0.0, 0.0, 0.0, 0.0, 0.0, 0.0, 0.0, 0.0, 0.0, 0.0, 0.0, 0.0, 0.0, 0.0, 0.0, 0.0, 0.0, 0.0, 0.0, 0.0, 0.0, 0.0, 0.0, 0.0, 0.0, 0.0, 0.0, 0.0, 0.0, 0.0, 0.0, 0.0, 0.0, 0.0, 0.0, 0.0, 0.0, 0.0, 0.0, 0.0, 0.0, 0.0, 0.0, 0.0, 0.0, 0.0, 0.0, 0.0, 0.0, 0.0, 0.0, 0.0, 0.0, 0.0, 0.0, 0.0, 0.0, 0.0, 0.0, 0.0, 0.0, 0.0, 0.0, 0.0, 0.0, 0.0, 0.0, 0.0, 0.0, 0.0, 0.0, 0.0, 0.0, 0.0, 0.0, 0.0, 0.0, 0.0, 0.0, 0.0, 0.0, 0.0, 0.0, 0.0, 0.0, 0.0, 0.0, 0.0, 0.0, 0.0, 0.0, 0.0, 0.0, 0.0, 0.0])
me_plane_001.materials.append(mat_material_001)
me_plane_001.update()
me_plane_003 = bpy.data.meshes.new('Plane.003')
me_plane_003.from_pydata([(5.038, -3.419, -0.1014), (4.938, -3.519, -0.1014), (5.038, -3.519, -0.1014), (5.038, -0.5213, -0.1014), (4.075, -3.519, -0.1014), (3.175, -3.519, -0.1014), (-2.05, -3.519, -0.1014), (-2.05, -6.889, -0.1014), (-2.05, -6.989, -0.1014), (-2.15, -6.989, -0.1014), (-8.856, -6.989, -0.1014), (-8.956, -6.889, -0.1014), (-8.956, -6.989, -0.1014), (-8.956, -4.81, -0.1014), (-8.956, -3.81, -0.1014), (-8.956, -3.519, -0.1014), (-8.856, -3.419, -0.1014), (-8.956, -3.419, -0.1014), (-5.908, -3.419, -0.1014), (-5.908, 1.584, -0.1014), (-5.908, 1.684, -0.1014), (-5.808, 1.684, -0.1014), (-2.729, 1.684, -0.1014), (-2.729, 3.775, -0.1014), (-2.729, 3.875, -0.1014), (-2.629, 3.875, -0.1014), (4.937, 3.875, -0.1014), (5.038, 3.875, -0.1014), (6.623, -0.5213, -0.1014), (8.726, 3.875, -0.1014), (7.523, -0.5213, -0.1014), (8.726, -0.5213, -0.1014), (8.826, -0.5213, -0.1014), (8.826, -0.4211, -0.1014), (8.826, 3.775, -0.1014), (8.826, 3.875, -0.1014), (-0.2139, 3.875, -0.1014), (2.695, 3.875, -0.1014), (-0.2139, 7.096, -0.1014), (2.695, 7.1, -0.1014), (-0.2139, 7.196, -0.1014), (-0.1139, 7.196, -0.1014), (2.595, 7.2, -0.1014), (2.695, 7.2, -0.1014), (4.938, -3.519, 0.1014), (5.038, -3.519, 0.1014), (5.038, -3.419, 0.1014), (5.038, -0.5213, 0.1014), (4.075, -3.519, 0.1014), (3.175, -3.519, 0.1014), (-2.05, -3.519, 0.1014), (-2.05, -6.889, 0.1014), (-2.05, -6.989, 0.1014), (-2.15, -6.989, 0.1014), (-8.856, -6.989, 0.1014), (-8.956, -6.989, 0.1014), (-8.956, -6.889, 0.1014), (-8.956, -4.81, 0.1014), (-8.956, -3.81, 0.1014), (-8.956, -3.519, 0.1014), (-8.956, -3.419, 0.1014), (-8.856, -3.419, 0.1014), (-5.908, -3.419, 0.1014), (-5.908, 1.584, 0.1014), (-5.908, 1.684, 0.1014), (-5.808, 1.684, 0.1014), (-2.729, 1.684, 0.1014), (-2.729, 3.775, 0.1014), (-2.729, 3.875, 0.1014), (-2.629, 3.875, 0.1014), (4.937, 3.875, 0.1014), (5.038, 3.875, 0.1014), (8.726, 3.875, 0.1014), (6.623, -0.5213, 0.1014), (7.523, -0.5213, 0.1014), (8.726, -0.5213, 0.1014), (8.826, -0.4211, 0.1014), (8.826, -0.5213, 0.1014), (8.826, 3.875, 0.1014), (8.826, 3.775, 0.1014), (-0.2139, 3.875, 0.1014), (2.695, 3.875, 0.1014), (2.695, 7.1, 0.1014), (-0.2139, 7.096, 0.1014), (-0.2139, 7.196, 0.1014), (-0.1139, 7.196, 0.1014), (2.595, 7.2, 0.1014), (2.695, 7.2, 0.1014)], [], [(2, 1, 4, 5, 6, 7, 8, 9, 10, 12, 11, 13, 14, 15, 17, 16, 18, 19, 20, 21, 22, 23, 24, 25, 36, 38, 40, 41, 42, 43, 39, 37, 26, 27, 29, 35, 34, 33, 32, 31, 30, 28, 3, 0), (45, 46, 47, 73, 74, 75, 77, 76, 79, 78, 72, 71, 70, 81, 82, 87, 86, 85, 84, 83, 80, 69, 68, 67, 66, 65, 64, 63, 62, 61, 60, 59, 58, 57, 56, 55, 54, 53, 52, 51, 50, 49, 48, 44), (15, 14, 58, 59), (39, 43, 87, 82), (2, 0, 46, 45), (28, 30, 74, 73), (16, 17, 60, 61), (40, 38, 83, 84), (0, 3, 47, 46), (30, 31, 75, 74), (17, 15, 59, 60), (42, 41, 85, 86), (4, 1, 44, 48), (32, 33, 76, 77), (18, 16, 61, 62), (5, 4, 48, 49), (31, 32, 77, 75), (19, 18, 62, 63), (6, 5, 49, 50), (34, 35, 78, 79), (21, 20, 64, 65), (7, 6, 50, 51), (35, 29, 72, 78), (20, 19, 63, 64), (9, 8, 52, 53), (33, 34, 79, 76), (22, 21, 65, 66), (8, 7, 51, 52), (36, 25, 69, 80), (23, 22, 66, 67), (10, 9, 53, 54), (26, 37, 81, 70), (25, 24, 68, 69), (11, 12, 55, 56), (37, 39, 82, 81), (24, 23, 67, 68), (12, 10, 54, 55), (38, 36, 80, 83), (27, 26, 70, 71), (13, 11, 56, 57), (41, 40, 84, 85), (29, 27, 71, 72), (14, 13, 57, 58), (43, 42, 86, 87), (1, 2, 45, 44), (3, 28, 73, 47)])
_uv = me_plane_003.uv_layers.new(name='UVMap')
_uv.uv.foreach_set('vector', [3.347, 2.53, 3.29, 2.53, 2.802, 2.53, 2.293, 2.53, -0.6641, 2.53, -0.6641, 4.436, -0.6641, 4.493, -0.7207, 4.493, -4.515, 4.493, -4.572, 4.493, -4.572, 4.436, -4.572, 3.26, -4.572, 2.694, -4.572, 2.53, -4.572, 2.473, -4.515, 2.473, -2.847, 2.473, -2.847, -0.358, -2.847, -0.4146, -2.79, -0.4146, -1.048, -0.4146, -1.048, -1.598, -1.048, -1.654, -0.9916, -1.654, 0.3751, -1.654, 0.3751, -3.477, 0.3751, -3.533, 0.4317, -3.533, 1.965, -3.536, 2.021, -3.536, 2.021, -3.479, 2.021, -1.654, 3.29, -1.654, 3.347, -1.654, 5.434, -1.654, 5.49, -1.654, 5.49, -1.598, 5.49, 0.7765, 5.49, 0.8332, 5.434, 0.8332, 4.753, 0.8332, 4.244, 0.8332, 3.347, 0.8332, 3.347, 2.473, 3.347, 2.53, 3.347, 2.473, 3.347, 0.8332, 4.244, 0.8332, 4.753, 0.8332, 5.434, 0.8332, 5.49, 0.8332, 5.49, 0.7765, 5.49, -1.598, 5.49, -1.654, 5.434, -1.654, 3.347, -1.654, 3.29, -1.654, 2.021, -1.654, 2.021, -3.479, 2.021, -3.536, 1.965, -3.536, 0.4317, -3.533, 0.3751, -3.533, 0.3751, -3.477, 0.3751, -1.654, -0.9916, -1.654, -1.048, -1.654, -1.048, -1.598, -1.048, -0.4146, -2.79, -0.4146, -2.847, -0.4146, -2.847, -0.358, -2.847, 2.473, -4.515, 2.473, -4.572, 2.473, -4.572, 2.53, -4.572, 2.694, -4.572, 3.26, -4.572, 4.436, -4.572, 4.493, -4.515, 4.493, -0.7207, 4.493, -0.6641, 4.493, -0.6641, 4.436, -0.6641, 2.53, 2.293, 2.53, 2.802, 2.53, 3.29, 2.53, 0.0, 0.0, 0.0, 0.0, 0.0, 0.0, 0.0, 0.0, 0.0, 0.0, 0.0, 0.0, 0.0, 0.0, 0.0, 0.0, 0.0, 0.0, 0.0, 0.0, 0.0, 0.0, 0.0, 0.0, 0.0, 0.0, 0.0, 0.0, 0.0, 0.0, 0.0, 0.0, 0.0, 0.0, 0.0, 0.0, 0.0, 0.0, 0.0, 0.0, 0.0, 0.0, 0.0, 0.0, 0.0, 0.0, 0.0, 0.0, 0.0, 0.0, 0.0, 0.0, 0.0, 0.0, 0.0, 0.0, 0.0, 0.0, 0.0, 0.0, 0.0, 0.0, 0.0, 0.0, 0.0, 0.0, 0.0, 0.0, 0.0, 0.0, 0.0, 0.0, 0.0, 0.0, 0.0, 0.0, 0.0, 0.0, 0.0, 0.0, 0.0, 0.0, 0.0, 0.0, 0.0, 0.0, 0.0, 0.0, 0.0, 0.0, 0.0, 0.0, 0.0, 0.0, 0.0, 0.0, 0.0, 0.0, 0.0, 0.0, 0.0, 0.0, 0.0, 0.0, 0.0, 0.0, 0.0, 0.0, 0.0, 0.0, 0.0, 0.0, 0.0, 0.0, 0.0, 0.0, 0.0, 0.0, 0.0, 0.0, 0.0, 0.0, 0.0, 0.0, 0.0, 0.0, 0.0, 0.0, 0.0, 0.0, 0.0, 0.0, 0.0, 0.0, 0.0, 0.0, 0.0, 0.0, 0.0, 0.0, 0.0, 0.0, 0.0, 0.0, 0.0, 0.0, 0.0, 0.0, 0.0, 0.0, 0.0, 0.0, 0.0, 0.0, 0.0, 0.0, 0.0, 0.0, 0.0, 0.0, 0.0, 0.0, 0.0, 0.0, 0.0, 0.0, 0.0, 0.0, 0.0, 0.0, 0.0, 0.0, 0.0, 0.0, 0.0, 0.0, 0.0, 0.0, 0.0, 0.0, 0.0, 0.0, 0.0, 0.0, 0.0, 0.0, 0.0, 0.0, 0.0, 0.0, 0.0, 0.0, 0.0, 0.0, 0.0, 0.0, 0.0, 0.0, 0.0, 0.0, 0.0, 0.0, 0.0, 0.0, 0.0, 0.0, 0.0, 0.0, 0.0, 0.0, 0.0, 0.0, 0.0, 0.0, 0.0, 0.0, 0.0, 0.0, 0.0, 0.0, 0.0, 0.0, 0.0, 0.0, 0.0, 0.0, 0.0, 0.0, 0.0, 0.0, 0.0, 0.0, 0.0, 0.0, 0.0, 0.0, 0.0, 0.0, 0.0, 0.0, 0.0, 0.0, 0.0, 0.0, 0.0, 0.0, 0.0, 0.0, 0.0, 0.0, 0.0, 0.0, 0.0, 0.0, 0.0, 0.0, 0.0, 0.0, 0.0, 0.0, 0.0, 0.0, 0.0, 0.0, 0.0, 0.0, 0.0, 0.0, 0.0, 0.0, 0.0, 0.0, 0.0, 0.0, 0.0, 0.0, 0.0, 0.0, 0.0, 0.0, 0.0, 0.0, 0.0, 0.0, 0.0, 0.0, 0.0, 0.0, 0.0, 0.0, 0.0, 0.0, 0.0, 0.0, 0.0, 0.0, 0.0, 0.0, 0.0, 0.0, 0.0, 0.0, 0.0, 0.0, 0.0, 0.0, 0.0, 0.0, 0.0, 0.0, 0.0, 0.0, 0.0, 0.0, 0.0, 0.0, 0.0, 0.0, 0.0, 0.0, 0.0, 0.0, 0.0, 0.0, 0.0, 0.0, 0.0, 0.0, 0.0, 0.0, 0.0, 0.0, 0.0, 0.0, 0.0, 0.0, 0.0, 0.0, 0.0, 0.0, 0.0, 0.0, 0.0, 0.0, 0.0, 0.0, 0.0, 0.0, 0.0, 0.0, 0.0, 0.0])
me_plane_003.materials.append(mat_material_001)
me_plane_003.update()

# ---- objects
ob_plane = bpy.data.objects.new('Plane', me_plane)
ob_plane_001 = bpy.data.objects.new('Plane.001', me_plane_001)
ob_plane_002 = bpy.data.objects.new('Plane.002', me_plane_003)
ob_area = bpy.data.objects.new('Area', light_area)

# ---- transforms, parenting, visibility, modifiers, constraints
ob_plane.location = (3.952, -1.857, 0.2699)
ob_plane_001.location = (-1.035, -0.7627, 0.2526)
ob_plane_001.scale = (1.0, 1.0, 0.1986)
ob_plane_002.location = (-1.035, -0.7627, 2.787)
ob_plane_002.scale = (1.0, 1.0, 0.1986)
ob_area.location = (0.1482, -0.4252, 2.668)
ob_area.scale = (6.777, 6.777, 6.777)

# ---- collection membership
col_collection.objects.link(ob_plane)
col_collection.objects.link(ob_plane_001)
col_collection.objects.link(ob_plane_002)
col_collection.objects.link(ob_area)

# ---- scene / render settings (as saved in the file)
scene.frame_start = 1; scene.frame_end = 250; scene.frame_set(1)
scene.render.engine = 'BLENDER_EEVEE_NEXT'
scene.render.bake_bias = 0.0
scene.render.bake_samples = 0
scene.cycles.sampling_pattern = 'TABULATED_SOBOL'
scene.eevee.use_volume_custom_range = False
bpy.context.view_layer.update()

# ---- added for rendering (the .blend has no active camera): camera
cam_auto = bpy.data.cameras.new('AutoCamera')
cam_auto.lens = 50.0
cam_auto.sensor_width = 36.0
cam_auto.clip_end = 1000.0
ob_auto_camera = bpy.data.objects.new('AutoCamera', cam_auto)
scene.collection.objects.link(ob_auto_camera)
ob_auto_camera.location = (20.0824, -26.0763, 18.4661)
ob_auto_camera.rotation_euler = (1.09748, -7.21219e-08, 0.694738)
scene.camera = ob_auto_camera
bpy.context.view_layer.update()
